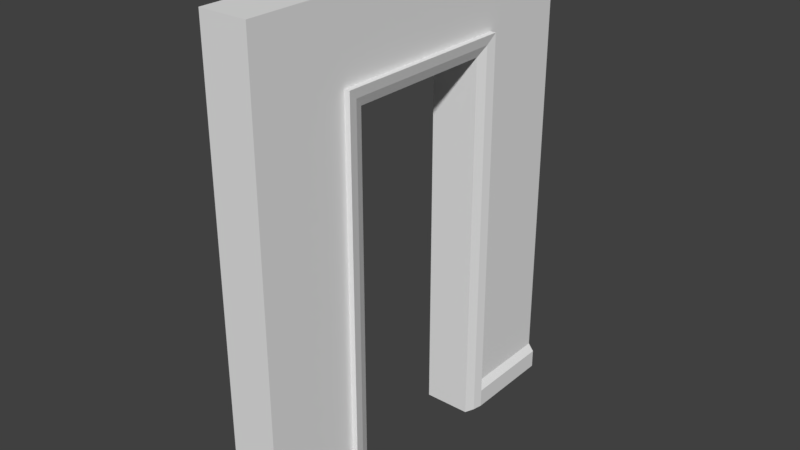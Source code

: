 # Source: LODA_SM_Wall_Door2x2.5x0.25.blend  (saved by Blender 2.78.0; exported with 4.5.12 LTS)
import bpy
from mathutils import Matrix  # noqa: F401  (used for matrix-valued properties, if any)

bpy.ops.wm.read_factory_settings(use_empty=True)
scene = bpy.context.scene
scene.name = 'Scene'

# ---- collections
col_collection_1 = bpy.data.collections.new('Collection 1'); scene.collection.children.link(col_collection_1)
col_collection_1.hide_render = True
col_collection_1.hide_viewport = True
col_collection_2 = bpy.data.collections.new('Collection 2'); scene.collection.children.link(col_collection_2)

# ---- world
world_world = bpy.data.worlds.new('World'); scene.world = world_world
world_world.color = (0.05088, 0.05088, 0.05088)
world_world.use_sun_shadow = False
world_world.sun_shadow_jitter_overblur = 0.0
world_world.cycles.sampling_method = 'MANUAL'

# ---- meshes
me_walldoor_2x2_5x_25 = bpy.data.meshes.new('WallDoor 2x2.5x.25')
me_walldoor_2x2_5x_25.from_pydata([(0.0, 0.0, 0.0), (0.0, 0.0, 2.5), (0.0, 0.0, 1.5), (0.0, 2.0, 2.5), (0.0, 0.0, 2.25), (0.0, 2.0, 0.0), (0.0, 0.0, 0.75), (0.25, 2.0, 2.5), (0.25, 0.0, 2.5), (0.25, 0.0, 2.25), (0.25, 2.0, 0.0), (0.25, 0.0, 0.75), (0.25, 0.0, 1.5), (0.25, 0.0, 0.0), (0.0, 1.4, 2.5), (0.0, 0.6, 2.5), (0.25, 1.4, 2.5), (0.25, 0.6, 2.5), (0.0, 0.6, 0.0), (0.0, 1.4, 0.0), (0.25, 0.6, 0.0), (0.25, 1.4, 0.0), (0.0, 0.0, 2.0), (0.0, 2.0, 2.0), (0.25, 2.0, 2.0), (0.25, 0.0, 2.0), (0.0, 1.4, 2.0), (0.0, 0.6, 2.0), (0.25, 1.4, 2.0), (0.25, 0.6, 2.0)], [(4, 1), (6, 2), (9, 8), (2, 4), (0, 6), (11, 12), (12, 9), (13, 11)], [(23, 24, 10, 5), (29, 20, 18, 27), (3, 14, 16, 7), (29, 25, 13, 20), (23, 5, 19, 26), (19, 5, 10, 21), (15, 1, 8, 17), (22, 25, 8, 1), (27, 18, 0, 22), (14, 15, 17, 16), (0, 18, 20, 13), (28, 26, 19, 21), (24, 28, 21, 10), (27, 26, 28, 29), (16, 17, 29, 28), (7, 16, 28, 24), (15, 27, 22, 1), (0, 13, 25, 22), (3, 23, 26, 14), (17, 8, 25, 29), (14, 26, 27, 15), (3, 7, 24, 23)])
me_walldoor_2x2_5x_25.use_remesh_preserve_volume = False
me_walldoor_2x2_5x_25.use_remesh_preserve_attributes = False
me_walldoor_2x2_5x_25.use_mirror_vertex_groups = False
me_walldoor_2x2_5x_25.update()
me_lod_b_walldoor_2x2_5x_000 = bpy.data.meshes.new('LOD_B_WallDoor 2x2.5x.000')
me_lod_b_walldoor_2x2_5x_000.from_pydata([(-0.03, 0.0, 0.0), (0.0, 0.0, 2.5), (0.0, 0.0, 1.5), (0.0, 2.0, 2.5), (0.0, 0.0, 2.25), (-0.03, 2.0, 0.0), (0.0, 0.0, 0.75), (0.25, 2.0, 2.5), (0.25, 0.0, 2.5), (0.25, 0.0, 2.25), (0.28, 2.0, 0.0), (0.25, 0.0, 0.75), (0.25, 0.0, 1.5), (0.28, 0.0, 0.0), (0.0, 1.4, 2.5), (0.0, 0.6, 2.5), (0.25, 1.4, 2.5), (0.25, 0.6, 2.5), (0.0, 0.6, 0.0), (0.0, 1.4, 0.0), (0.25, 0.6, 0.0), (0.25, 1.4, 0.0), (0.0, 0.0, 2.0), (0.0, 2.0, 2.0), (0.25, 2.0, 2.0), (0.25, 0.0, 2.0), (0.0, 1.4, 2.0), (0.0, 0.6, 2.0), (0.25, 1.4, 2.0), (0.25, 0.6, 2.0), (0.0, 0.5, 2.5), (0.25, 0.5, 2.5), (-0.03, 0.5, 0.0), (0.28, 0.5, 0.0), (0.0, 0.5, 2.0), (0.25, 0.5, 2.0), (-0.03, 1.5, 0.0), (0.28, 1.5, 0.0), (0.25, 1.5, 2.5), (0.0, 1.5, 2.5), (0.25, 1.5, 2.0), (0.0, 1.5, 2.0), (0.0, 2.0, 2.1), (0.25, 2.0, 2.1), (0.0, 1.4, 2.1), (0.0, 0.6, 2.1), (0.0, 0.0, 2.1), (0.25, 0.0, 2.1), (0.25, 1.4, 2.1), (0.25, 0.6, 2.1), (0.25, 0.5, 2.1), (0.0, 0.5, 2.1), (0.0, 1.5, 2.1), (0.25, 1.5, 2.1), (0.28, 0.5, 0.0), (0.28, 0.5, 2.0), (0.28, 1.5, 0.0), (0.28, 1.5, 2.0), (0.28, 1.4, 2.1), (0.28, 0.6, 2.1), (0.28, 0.5, 2.1), (0.28, 1.5, 2.1), (-0.03, 0.5, 0.0), (-0.03, 0.5, 2.0), (-0.03, 1.5, 0.0), (-0.03, 1.5, 2.0), (-0.03, 1.4, 2.1), (-0.03, 0.6, 2.1), (-0.03, 0.5, 2.1), (-0.03, 1.5, 2.1), (0.0, 1.4, 1.0), (0.0, 0.6, 1.0), (0.0, 1.0, 2.0), (-0.03, 0.5, 1.0), (-0.03, 1.5, 1.0), (-0.03, 0.5, 2.05), (-0.03, 1.5, 2.05), (-0.03, 0.55, 2.1), (-0.03, 1.0, 2.1), (-0.03, 1.45, 2.1), (-0.029, 1.45, 0.0), (-0.029, 1.45, 2.0), (-0.029, 1.4, 2.05), (-0.029, 0.6, 2.05), (-0.029, 0.55, 0.0), (-0.029, 0.55, 2.0), (-0.029, 1.45, 2.05), (-0.029, 0.55, 2.05), (-0.029, 0.55, 1.0), (-0.029, 1.0, 2.05), (-0.029, 1.45, 1.0), (0.25, 1.4, 1.0), (0.25, 0.6, 1.0), (0.25, 1.0, 2.0), (0.28, 0.5, 2.05), (0.28, 0.5, 1.0), (0.28, 1.5, 2.05), (0.28, 1.5, 1.0), (0.28, 0.55, 2.1), (0.28, 1.45, 2.1), (0.28, 1.0, 2.1), (0.27, 0.55, 2.0), (0.27, 0.55, 0.0), (0.27, 0.6, 2.05), (0.27, 1.4, 2.05), (0.27, 1.45, 2.0), (0.27, 1.45, 0.0), (0.27, 1.45, 2.05), (0.27, 0.55, 2.05), (0.27, 1.45, 1.0), (0.27, 1.0, 2.05), (0.27, 0.55, 1.0), (0.0, 0.0, 0.14), (0.25, 0.0, 0.14), (0.0, 0.5, 0.14), (0.25, 0.5, 0.14), (0.0, 2.0, 0.14), (0.25, 2.0, 0.14), (0.25, 1.5, 0.14), (0.0, 1.5, 0.14), (0.28, 1.5, 0.1), (-0.03, 2.0, 0.1), (0.28, 2.0, 0.1), (-0.03, 1.5, 0.1), (-0.03, 0.0, 0.1), (0.28, 0.0, 0.1), (0.28, 0.5, 0.1), (-0.03, 0.5, 0.1)], [(4, 1), (6, 2), (9, 8), (2, 4), (11, 12), (12, 9)], [(121, 122, 10, 5), (29, 92, 20, 18, 71, 27), (39, 14, 16, 38), (126, 125, 13, 33), (36, 5, 10, 37), (30, 1, 8, 31), (46, 47, 8, 1), (127, 32, 0, 124), (14, 15, 17, 16), (32, 18, 20, 33), (28, 26, 70, 19, 21, 91), (27, 72, 26, 28, 93, 29), (51, 34, 22, 46), (112, 113, 25, 22), (50, 47, 25, 35), (42, 43, 24, 23), (0, 32, 33, 13), (15, 30, 31, 17), (42, 23, 41, 52), (43, 53, 40, 24), (122, 120, 37, 10), (19, 36, 37, 21), (121, 5, 36, 123), (3, 39, 38, 7), (7, 38, 53, 43), (3, 42, 52, 39), (15, 45, 51, 30), (17, 31, 50, 49), (3, 7, 43, 42), (14, 44, 45, 15), (31, 8, 47, 50), (39, 52, 44, 14), (30, 51, 46, 1), (38, 16, 48, 53), (16, 17, 49, 48), (22, 25, 47, 46), (48, 49, 59, 100, 58), (33, 54, 95, 55, 35, 115, 126), (37, 120, 118, 40, 57, 97, 56), (53, 48, 58, 99, 61), (53, 61, 96, 57, 40), (49, 50, 60, 98, 59), (50, 35, 55, 94, 60), (41, 119, 123, 36, 64, 74, 65), (34, 51, 68, 75, 63), (34, 63, 73, 62, 32, 127, 114), (51, 45, 67, 77, 68), (41, 65, 76, 69, 52), (44, 52, 69, 79, 66), (45, 44, 66, 78, 67), (111, 101, 55, 95), (110, 100, 59, 103), (109, 97, 57, 105), (58, 104, 99), (57, 96, 105), (59, 98, 103), (55, 101, 94), (90, 74, 64, 80), (89, 78, 66, 82), (88, 84, 62, 73), (65, 81, 76), (66, 79, 82), (67, 83, 77), (63, 75, 85), (85, 87, 27), (85, 75, 87), (75, 68, 87), (77, 87, 68), (77, 83, 87), (83, 27, 87), (82, 86, 26), (82, 79, 86), (79, 69, 86), (81, 26, 86), (81, 86, 76), (76, 86, 69), (85, 88, 73, 63), (27, 71, 88, 85), (71, 18, 84, 88), (72, 89, 82, 26), (27, 83, 89, 72), (83, 67, 78, 89), (70, 90, 80, 19), (26, 81, 90, 70), (81, 65, 74, 90), (94, 108, 60), (94, 101, 108), (101, 29, 108), (103, 108, 29), (103, 98, 108), (98, 60, 108), (96, 61, 107), (96, 107, 105), (105, 107, 28), (99, 107, 61), (99, 104, 107), (104, 28, 107), (91, 109, 105, 28), (21, 106, 109, 91), (106, 56, 97, 109), (93, 110, 103, 29), (28, 104, 110, 93), (104, 58, 100, 110), (102, 111, 95, 54), (20, 92, 111, 102), (92, 29, 101, 111), (124, 125, 113, 112), (34, 114, 112, 22), (35, 25, 113, 115), (23, 116, 119, 41), (24, 40, 118, 117), (23, 24, 117, 116), (116, 121, 123, 119), (117, 118, 120, 122), (116, 117, 122, 121), (0, 13, 125, 124), (114, 127, 124, 112), (115, 113, 125, 126)])
me_lod_b_walldoor_2x2_5x_000.use_remesh_preserve_volume = False
me_lod_b_walldoor_2x2_5x_000.use_remesh_preserve_attributes = False
me_lod_b_walldoor_2x2_5x_000.use_mirror_vertex_groups = False
me_lod_b_walldoor_2x2_5x_000.update()

# ---- objects
ob_lod_b_sm_walldoor_2x2_5x0_25 = bpy.data.objects.new('LOD_B_SM_WallDoor_2x2.5x0.25', me_walldoor_2x2_5x_25)
ob_sm_walldoor_2x2_5x0_000 = bpy.data.objects.new('SM_WallDoor_2x2.5x0.000', me_lod_b_walldoor_2x2_5x_000)

# ---- transforms, parenting, visibility, modifiers, constraints
ob_lod_b_sm_walldoor_2x2_5x0_25.location = (0.004772, 0.002612, -0.006643)
ob_lod_b_sm_walldoor_2x2_5x0_25.lineart.crease_threshold = 0.0
ob_sm_walldoor_2x2_5x0_000.location = (0.004772, 0.002612, -0.006643)
ob_sm_walldoor_2x2_5x0_000.lineart.crease_threshold = 0.0

# ---- collection membership
col_collection_1.objects.link(ob_lod_b_sm_walldoor_2x2_5x0_25)
col_collection_2.objects.link(ob_sm_walldoor_2x2_5x0_000)

# ---- scene / render settings (as saved in the file)
scene.frame_start = 1; scene.frame_end = 250; scene.frame_set(1)
scene.render.engine = 'BLENDER_EEVEE_NEXT'
scene.render.resolution_percentage = 50
scene.render.dither_intensity = 0.0
scene.cycles.use_denoising = False
scene.cycles.samples = 128
scene.cycles.sampling_pattern = 'TABULATED_SOBOL'
scene.cycles.light_sampling_threshold = 0.0
scene.cycles.use_adaptive_sampling = False
scene.cycles.use_light_tree = False
scene.cycles.blur_glossy = 0.0
scene.cycles.sample_clamp_indirect = 0.0
scene.view_settings.view_transform = 'Standard'
bpy.context.view_layer.update()

# ---- added for rendering (the .blend has no active camera and no usable light): camera, sun
cam_auto = bpy.data.cameras.new('AutoCamera')
cam_auto.lens = 50.0
cam_auto.sensor_width = 36.0
cam_auto.clip_end = 1000.0
ob_auto_camera = bpy.data.objects.new('AutoCamera', cam_auto)
scene.collection.objects.link(ob_auto_camera)
ob_auto_camera.location = (3.11207, -2.57745, 3.63252)
ob_auto_camera.rotation_euler = (1.09748, -7.21219e-08, 0.694738)
scene.camera = ob_auto_camera
light_auto_sun = bpy.data.lights.new('AutoSun', 'SUN')
light_auto_sun.energy = 3.0
light_auto_sun.angle = 0.0523599
ob_auto_sun = bpy.data.objects.new('AutoSun', light_auto_sun)
scene.collection.objects.link(ob_auto_sun)
ob_auto_sun.rotation_euler = (0.872665, 0.174533, 0.523599)
bpy.context.view_layer.update()
